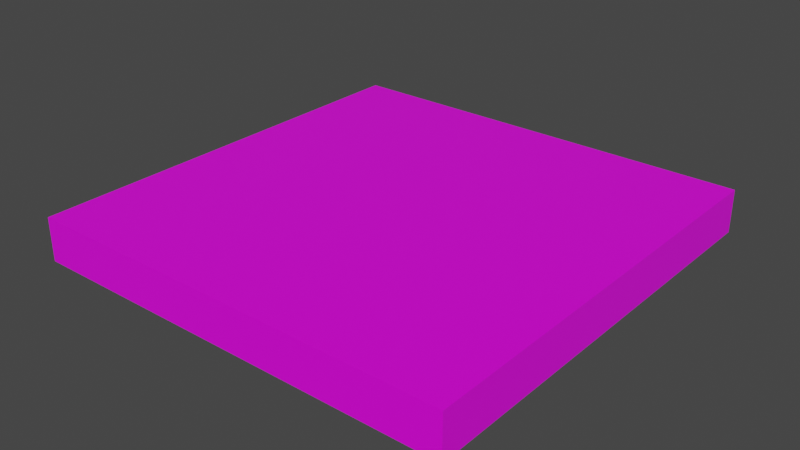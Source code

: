 # Source: stone_floor.blend  (saved by Blender 2.80.75; exported with 4.5.12 LTS)
import bpy
from mathutils import Matrix  # noqa: F401  (used for matrix-valued properties, if any)

bpy.ops.wm.read_factory_settings(use_empty=True)
scene = bpy.context.scene
scene.name = 'Scene'

# ---- collections
col_collection = bpy.data.collections.new('Collection'); scene.collection.children.link(col_collection)

# ---- images (referenced by path relative to the original .blend; pixels are not part of the script)
import os
ASSET_DIR = os.environ.get("B2B_ASSET_DIR", "")  # directory of the original .blend (textures are referenced by path, not embedded)
HERE = os.path.dirname(os.path.abspath(__file__))  # packed textures are extracted next to this script under _unpacked/

def load_image(name, relpath, width, height, colorspace="sRGB"):
    """Load a texture the original file referenced (path relative to the .blend, or extracted next to this script)."""
    p = next((c for c in (os.path.join(HERE, relpath), os.path.join(ASSET_DIR, relpath)) if relpath and os.path.exists(c)), "")
    if p:
        img = bpy.data.images.load(p, check_existing=True)
        img.name = name
    else:  # same state as the original file: an image datablock whose file is absent (Cycles renders it pink)
        img = bpy.data.images.new(name, width, height)
        img.source = "FILE"
        img.filepath = "//" + (relpath or name)
    img.colorspace_settings.name = colorspace
    return img
img_dark_stone_2_jpg = load_image('dark_stone_2.jpg', 'dark_stone_2.jpg', 1024, 1024, 'sRGB')

# ---- materials (node trees are filled in below, after node groups)
mat_darkstone = bpy.data.materials.new('DarkStone')
mat_darkstone.alpha_threshold = 0.0
mat_darkstone.use_transparent_shadow = False
mat_darkstone.line_color = (0.0, 0.0, 0.0, 1.0)

# ---- material node trees
mat_darkstone.use_nodes = True; mat_darkstone.node_tree.nodes.clear()
_N = mat_darkstone.node_tree.nodes; _L = mat_darkstone.node_tree.links
n0 = _N.new('ShaderNodeOutputMaterial'); n0.name = 'Material Output'; n0.location = (300, 300)
n1 = _N.new('ShaderNodeBsdfPrincipled'); n1.name = 'Principled BSDF'; n1.location = (10, 300)
n1.distribution = 'GGX'
n1.subsurface_method = 'BURLEY'
n1.inputs[2].default_value = 0.4
n1.inputs[3].default_value = 1.45
n1.inputs[27].default_value = (0.0, 0.0, 0.0, 1.0)
n1.inputs[28].default_value = 1.0
n2 = _N.new('ShaderNodeTexImage'); n2.name = 'Image Texture'; n2.location = (-280, 270)
n2.image = img_dark_stone_2_jpg
_L.new(n1.outputs[0], n0.inputs[0])
_L.new(n2.outputs[0], n1.inputs[0])
n0.is_active_output = True

# ---- world
world_world = bpy.data.worlds.new('World'); scene.world = world_world
world_world.use_nodes = True; world_world.node_tree.nodes.clear()
_N = world_world.node_tree.nodes; _L = world_world.node_tree.links
n0 = _N.new('ShaderNodeOutputWorld'); n0.name = 'World Output'; n0.location = (300, 300)
n1 = _N.new('ShaderNodeBackground'); n1.name = 'Background'; n1.location = (10, 300)
n1.inputs[0].default_value = (0.05088, 0.05088, 0.05088, 1.0)
_L.new(n1.outputs[0], n0.inputs[0])
n0.is_active_output = True
world_world.color = (0.05088, 0.05088, 0.05088)
world_world.use_sun_shadow = False
world_world.sun_shadow_jitter_overblur = 0.0

# ---- meshes
me_cube = bpy.data.meshes.new('Cube')
me_cube.from_pydata([(1.0, 1.0, 1.0), (1.0, 1.0, -1.0), (1.0, -1.0, 1.0), (1.0, -1.0, -1.0), (-1.0, 1.0, 1.0), (-1.0, 1.0, -1.0), (-1.0, -1.0, 1.0), (-1.0, -1.0, -1.0)], [], [(0, 4, 6, 2), (3, 2, 6, 7), (7, 6, 4, 5), (5, 1, 3, 7), (1, 0, 2, 3), (5, 4, 0, 1)])
_uv = me_cube.uv_layers.new(name='UVMap')
_uv.uv.foreach_set('vector', [7.499e-05, 7.516e-05, 0.5625, 7.499e-05, 0.5625, 0.9999, 7.505e-05, 0.9999, 0.1101, 0.6362, 0.1101, 0.3638, 0.8776, 0.3638, 0.8776, 0.6362, 0.1835, -0.1522, 0.787, -0.1556, 0.7885, 1.152, 0.185, 1.156, 0.375, 0.75, 0.625, 0.75, 0.625, 1.0, 0.375, 1.0, 0.136, 1.147, 0.4225, 1.151, 0.4265, -0.1469, 0.1401, -0.1506, 0.5625, 0.3969, 0.5625, 0.6031, 7.498e-05, 0.6031, 7.503e-05, 0.3969])
me_cube.materials.append(mat_darkstone)
me_cube.use_remesh_preserve_volume = False
me_cube.use_remesh_preserve_attributes = False
me_cube.use_mirror_vertex_groups = False
me_cube.update()

# ---- objects
ob_cube = bpy.data.objects.new('Cube', me_cube)

# ---- transforms, parenting, visibility, modifiers, constraints
ob_cube.location = (0.0, 0.0, 0.0)
ob_cube.scale = (10.0, 10.0, 1.0)
ob_cube.lock_rotations_4d = False
ob_cube.empty_display_type = 'ARROWS'
ob_cube.lineart.crease_threshold = 0.0

# ---- collection membership
col_collection.objects.link(ob_cube)

# ---- scene / render settings (as saved in the file)
scene.frame_start = 1; scene.frame_end = 250; scene.frame_set(1)
scene.render.engine = 'BLENDER_EEVEE_NEXT'
scene.cycles.use_denoising = False
scene.cycles.samples = 128
scene.cycles.sampling_pattern = 'TABULATED_SOBOL'
scene.cycles.use_adaptive_sampling = False
scene.cycles.use_light_tree = False
scene.view_settings.view_transform = 'Filmic'
bpy.context.view_layer.update()

# ---- added for rendering (the .blend has no active camera and no usable light): camera, sun
cam_auto = bpy.data.cameras.new('AutoCamera')
cam_auto.lens = 50.0
cam_auto.sensor_width = 36.0
cam_auto.clip_end = 1000.0
ob_auto_camera = bpy.data.objects.new('AutoCamera', cam_auto)
scene.collection.objects.link(ob_auto_camera)
ob_auto_camera.location = (26.2346, -31.4816, 20.9877)
ob_auto_camera.rotation_euler = (1.09748, -7.21219e-08, 0.694738)
scene.camera = ob_auto_camera
light_auto_sun = bpy.data.lights.new('AutoSun', 'SUN')
light_auto_sun.energy = 3.0
light_auto_sun.angle = 0.0523599
ob_auto_sun = bpy.data.objects.new('AutoSun', light_auto_sun)
scene.collection.objects.link(ob_auto_sun)
ob_auto_sun.rotation_euler = (0.872665, 0.174533, 0.523599)
bpy.context.view_layer.update()
